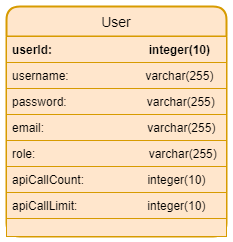

The diagram above was exported from draw.io. Its source (the exported page's mxGraphModel, read from the mxfile embedded in the PNG):
<mxGraphModel dx="981" dy="548" grid="1" gridSize="10" guides="1" tooltips="1" connect="1" arrows="1" fold="1" page="1" pageScale="1" pageWidth="850" pageHeight="1100" math="0" shadow="0">
  <root>
    <mxCell id="0" />
    <mxCell id="1" parent="0" />
    <mxCell id="DeNREVitFbXE7JyuAeW0-1" value="User" style="swimlane;childLayout=stackLayout;horizontal=1;startSize=30;horizontalStack=0;rounded=1;fontSize=14;fontStyle=0;strokeWidth=2;resizeParent=0;resizeLast=1;shadow=0;dashed=0;align=center;fillColor=#ffe6cc;strokeColor=#d79b00;" parent="1" vertex="1">
      <mxGeometry x="290" y="240" width="220" height="230" as="geometry" />
    </mxCell>
    <mxCell id="dKq1k_c5jn_787W9TWKM-1" value="userId:                             integer(10)" style="text;strokeColor=#d79b00;fillColor=#ffe6cc;align=left;verticalAlign=top;spacingLeft=4;spacingRight=4;overflow=hidden;rotatable=0;points=[[0,0.5],[1,0.5]];portConstraint=eastwest;fontStyle=1" vertex="1" parent="DeNREVitFbXE7JyuAeW0-1">
      <mxGeometry y="30" width="220" height="26" as="geometry" />
    </mxCell>
    <mxCell id="dKq1k_c5jn_787W9TWKM-2" value="username:                       varchar(255)" style="text;strokeColor=#d79b00;fillColor=#ffe6cc;align=left;verticalAlign=top;spacingLeft=4;spacingRight=4;overflow=hidden;rotatable=0;points=[[0,0.5],[1,0.5]];portConstraint=eastwest;" vertex="1" parent="DeNREVitFbXE7JyuAeW0-1">
      <mxGeometry y="56" width="220" height="26" as="geometry" />
    </mxCell>
    <mxCell id="dKq1k_c5jn_787W9TWKM-3" value="password:                        varchar(255)" style="text;strokeColor=#d79b00;fillColor=#ffe6cc;align=left;verticalAlign=top;spacingLeft=4;spacingRight=4;overflow=hidden;rotatable=0;points=[[0,0.5],[1,0.5]];portConstraint=eastwest;" vertex="1" parent="DeNREVitFbXE7JyuAeW0-1">
      <mxGeometry y="82" width="220" height="26" as="geometry" />
    </mxCell>
    <mxCell id="dKq1k_c5jn_787W9TWKM-4" value="email:                               varchar(255)" style="text;strokeColor=#d79b00;fillColor=#ffe6cc;align=left;verticalAlign=top;spacingLeft=4;spacingRight=4;overflow=hidden;rotatable=0;points=[[0,0.5],[1,0.5]];portConstraint=eastwest;" vertex="1" parent="DeNREVitFbXE7JyuAeW0-1">
      <mxGeometry y="108" width="220" height="26" as="geometry" />
    </mxCell>
    <mxCell id="dKq1k_c5jn_787W9TWKM-5" value="role:                                  varchar(255)" style="text;strokeColor=#d79b00;fillColor=#ffe6cc;align=left;verticalAlign=top;spacingLeft=4;spacingRight=4;overflow=hidden;rotatable=0;points=[[0,0.5],[1,0.5]];portConstraint=eastwest;" vertex="1" parent="DeNREVitFbXE7JyuAeW0-1">
      <mxGeometry y="134" width="220" height="26" as="geometry" />
    </mxCell>
    <mxCell id="dKq1k_c5jn_787W9TWKM-6" value="apiCallCount:                   integer(10)" style="text;strokeColor=#d79b00;fillColor=#ffe6cc;align=left;verticalAlign=top;spacingLeft=4;spacingRight=4;overflow=hidden;rotatable=0;points=[[0,0.5],[1,0.5]];portConstraint=eastwest;" vertex="1" parent="DeNREVitFbXE7JyuAeW0-1">
      <mxGeometry y="160" width="220" height="26" as="geometry" />
    </mxCell>
    <mxCell id="dKq1k_c5jn_787W9TWKM-7" value="apiCallLimit:                     integer(10)" style="text;strokeColor=#d79b00;fillColor=#ffe6cc;align=left;verticalAlign=top;spacingLeft=4;spacingRight=4;overflow=hidden;rotatable=0;points=[[0,0.5],[1,0.5]];portConstraint=eastwest;" vertex="1" parent="DeNREVitFbXE7JyuAeW0-1">
      <mxGeometry y="186" width="220" height="26" as="geometry" />
    </mxCell>
    <mxCell id="DeNREVitFbXE7JyuAeW0-2" value="" style="align=left;strokeColor=#d79b00;fillColor=#ffe6cc;spacingLeft=4;fontSize=12;verticalAlign=top;resizable=0;rotatable=0;part=1;" parent="DeNREVitFbXE7JyuAeW0-1" vertex="1">
      <mxGeometry y="212" width="220" height="18" as="geometry" />
    </mxCell>
  </root>
</mxGraphModel>